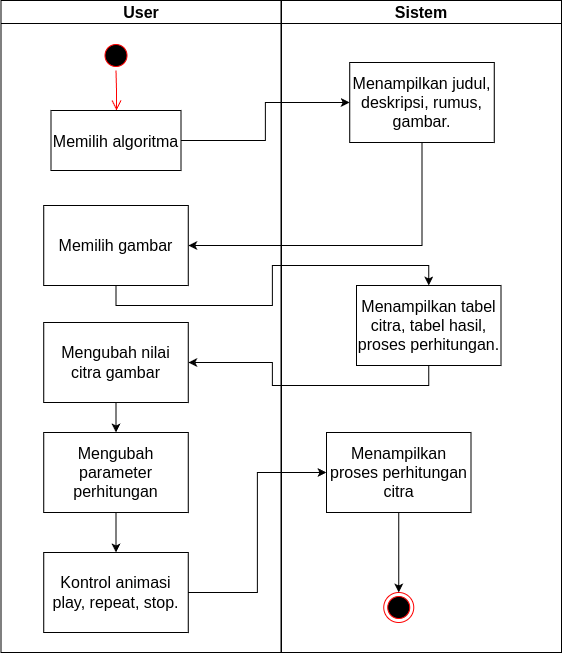

The diagram above was exported from draw.io. Its source (the exported page's mxGraphModel, read from the mxfile embedded in the PNG):
<mxGraphModel dx="1434" dy="782" grid="1" gridSize="10" guides="1" tooltips="1" connect="1" arrows="1" fold="1" page="1" pageScale="1" pageWidth="1169" pageHeight="826" background="none" math="0" shadow="0">
  <root>
    <mxCell id="0" />
    <mxCell id="1" parent="0" />
    <mxCell id="2" value="User" style="swimlane;whiteSpace=wrap;fontSize=16;" parent="1" vertex="1">
      <mxGeometry x="164.5" y="128" width="280" height="652" as="geometry" />
    </mxCell>
    <mxCell id="5" value="" style="ellipse;shape=startState;fillColor=#000000;strokeColor=#ff0000;fontSize=16;" parent="2" vertex="1">
      <mxGeometry x="100" y="40" width="30" height="30" as="geometry" />
    </mxCell>
    <mxCell id="6" value="" style="edgeStyle=elbowEdgeStyle;elbow=horizontal;verticalAlign=bottom;endArrow=open;endSize=8;strokeColor=#FF0000;endFill=1;rounded=0;fontSize=16;" parent="2" source="5" target="7" edge="1">
      <mxGeometry x="100" y="40" as="geometry">
        <mxPoint x="115" y="110" as="targetPoint" />
      </mxGeometry>
    </mxCell>
    <mxCell id="7" value="Memilih algoritma" style="fontSize=16;" parent="2" vertex="1">
      <mxGeometry x="50" y="110" width="130" height="60" as="geometry" />
    </mxCell>
    <mxCell id="qdt8fQxZFipeebuiV41x-45" value="Memilih gambar" style="fontSize=16;verticalAlign=middle;whiteSpace=wrap;" vertex="1" parent="2">
      <mxGeometry x="42.75" y="205" width="144.5" height="80" as="geometry" />
    </mxCell>
    <mxCell id="qdt8fQxZFipeebuiV41x-52" style="edgeStyle=orthogonalEdgeStyle;rounded=0;orthogonalLoop=1;jettySize=auto;html=1;exitX=0.5;exitY=1;exitDx=0;exitDy=0;entryX=0.5;entryY=0;entryDx=0;entryDy=0;" edge="1" parent="2" source="qdt8fQxZFipeebuiV41x-49" target="qdt8fQxZFipeebuiV41x-51">
      <mxGeometry relative="1" as="geometry" />
    </mxCell>
    <mxCell id="qdt8fQxZFipeebuiV41x-49" value="Mengubah nilai citra gambar" style="fontSize=16;verticalAlign=middle;whiteSpace=wrap;" vertex="1" parent="2">
      <mxGeometry x="42.75" y="322" width="144.5" height="80" as="geometry" />
    </mxCell>
    <mxCell id="qdt8fQxZFipeebuiV41x-54" style="edgeStyle=orthogonalEdgeStyle;rounded=0;orthogonalLoop=1;jettySize=auto;html=1;exitX=0.5;exitY=1;exitDx=0;exitDy=0;entryX=0.5;entryY=0;entryDx=0;entryDy=0;" edge="1" parent="2" source="qdt8fQxZFipeebuiV41x-51" target="qdt8fQxZFipeebuiV41x-53">
      <mxGeometry relative="1" as="geometry" />
    </mxCell>
    <mxCell id="qdt8fQxZFipeebuiV41x-51" value="Mengubah parameter perhitungan" style="fontSize=16;verticalAlign=middle;whiteSpace=wrap;" vertex="1" parent="2">
      <mxGeometry x="42.75" y="432" width="144.5" height="80" as="geometry" />
    </mxCell>
    <mxCell id="qdt8fQxZFipeebuiV41x-53" value="Kontrol animasi play, repeat, stop." style="fontSize=16;verticalAlign=middle;whiteSpace=wrap;" vertex="1" parent="2">
      <mxGeometry x="42.75" y="552" width="144.5" height="80" as="geometry" />
    </mxCell>
    <mxCell id="3" value="Sistem" style="swimlane;whiteSpace=wrap;fontSize=16;" parent="1" vertex="1">
      <mxGeometry x="445" y="128" width="280" height="652" as="geometry" />
    </mxCell>
    <mxCell id="38" value="" style="ellipse;shape=endState;fillColor=#000000;strokeColor=#ff0000;fontSize=16;" parent="3" vertex="1">
      <mxGeometry x="102.25" y="592" width="30" height="30" as="geometry" />
    </mxCell>
    <mxCell id="qdt8fQxZFipeebuiV41x-41" value="Menampilkan judul, deskripsi, rumus, gambar." style="fontSize=16;verticalAlign=middle;whiteSpace=wrap;" vertex="1" parent="3">
      <mxGeometry x="68.25" y="62" width="144.5" height="80" as="geometry" />
    </mxCell>
    <mxCell id="qdt8fQxZFipeebuiV41x-47" value="Menampilkan tabel citra, tabel hasil, proses perhitungan." style="fontSize=16;verticalAlign=middle;whiteSpace=wrap;" vertex="1" parent="3">
      <mxGeometry x="75" y="285" width="144.5" height="80" as="geometry" />
    </mxCell>
    <mxCell id="qdt8fQxZFipeebuiV41x-57" style="edgeStyle=orthogonalEdgeStyle;rounded=0;orthogonalLoop=1;jettySize=auto;html=1;exitX=0.5;exitY=1;exitDx=0;exitDy=0;" edge="1" parent="3" source="qdt8fQxZFipeebuiV41x-55" target="38">
      <mxGeometry relative="1" as="geometry" />
    </mxCell>
    <mxCell id="qdt8fQxZFipeebuiV41x-55" value="Menampilkan proses perhitungan citra" style="fontSize=16;verticalAlign=middle;whiteSpace=wrap;" vertex="1" parent="3">
      <mxGeometry x="45" y="432" width="144.5" height="80" as="geometry" />
    </mxCell>
    <mxCell id="qdt8fQxZFipeebuiV41x-44" style="edgeStyle=orthogonalEdgeStyle;rounded=0;orthogonalLoop=1;jettySize=auto;html=1;exitX=1;exitY=0.5;exitDx=0;exitDy=0;entryX=0;entryY=0.5;entryDx=0;entryDy=0;" edge="1" parent="1" source="7" target="qdt8fQxZFipeebuiV41x-41">
      <mxGeometry relative="1" as="geometry" />
    </mxCell>
    <mxCell id="qdt8fQxZFipeebuiV41x-46" style="edgeStyle=orthogonalEdgeStyle;rounded=0;orthogonalLoop=1;jettySize=auto;html=1;exitX=0.5;exitY=1;exitDx=0;exitDy=0;entryX=1;entryY=0.5;entryDx=0;entryDy=0;" edge="1" parent="1" source="qdt8fQxZFipeebuiV41x-41" target="qdt8fQxZFipeebuiV41x-45">
      <mxGeometry relative="1" as="geometry" />
    </mxCell>
    <mxCell id="qdt8fQxZFipeebuiV41x-48" style="edgeStyle=orthogonalEdgeStyle;rounded=0;orthogonalLoop=1;jettySize=auto;html=1;exitX=0.5;exitY=1;exitDx=0;exitDy=0;entryX=0.5;entryY=0;entryDx=0;entryDy=0;" edge="1" parent="1" source="qdt8fQxZFipeebuiV41x-45" target="qdt8fQxZFipeebuiV41x-47">
      <mxGeometry relative="1" as="geometry" />
    </mxCell>
    <mxCell id="qdt8fQxZFipeebuiV41x-50" style="edgeStyle=orthogonalEdgeStyle;rounded=0;orthogonalLoop=1;jettySize=auto;html=1;exitX=0.5;exitY=1;exitDx=0;exitDy=0;entryX=1;entryY=0.5;entryDx=0;entryDy=0;" edge="1" parent="1" source="qdt8fQxZFipeebuiV41x-47" target="qdt8fQxZFipeebuiV41x-49">
      <mxGeometry relative="1" as="geometry" />
    </mxCell>
    <mxCell id="qdt8fQxZFipeebuiV41x-56" style="edgeStyle=orthogonalEdgeStyle;rounded=0;orthogonalLoop=1;jettySize=auto;html=1;exitX=1;exitY=0.5;exitDx=0;exitDy=0;entryX=0;entryY=0.5;entryDx=0;entryDy=0;" edge="1" parent="1" source="qdt8fQxZFipeebuiV41x-53" target="qdt8fQxZFipeebuiV41x-55">
      <mxGeometry relative="1" as="geometry" />
    </mxCell>
  </root>
</mxGraphModel>